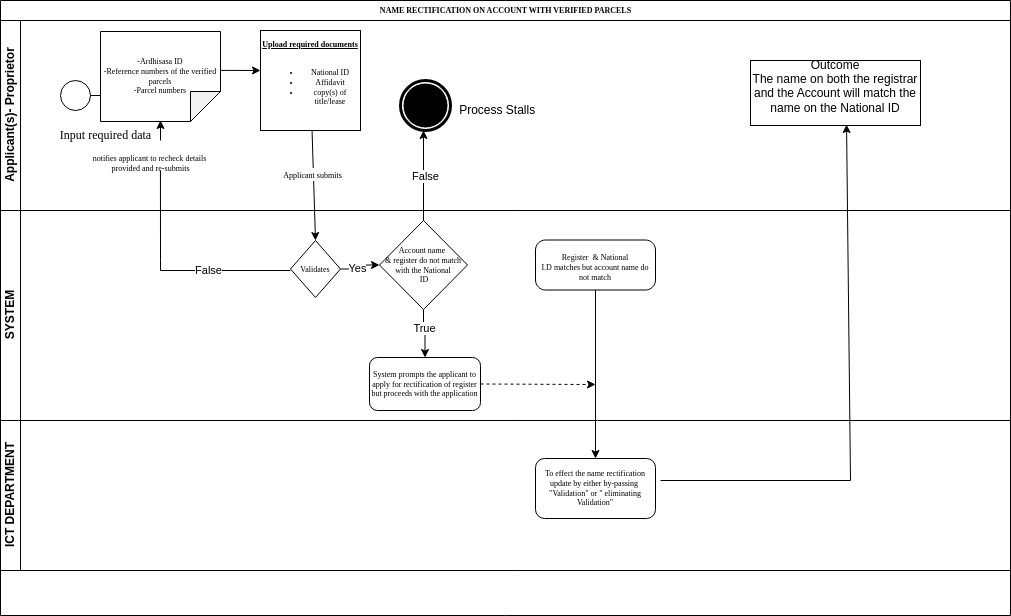

The diagram above was exported from draw.io. Its source (the exported page's mxGraphModel, read from the mxfile embedded in the PNG):
<mxGraphModel dx="1362" dy="759" grid="1" gridSize="10" guides="1" tooltips="1" connect="1" arrows="1" fold="1" page="1" pageScale="1" pageWidth="1100" pageHeight="850" background="none" math="0" shadow="0">
  <root>
    <mxCell id="0" />
    <mxCell id="1" parent="0" />
    <mxCell id="2b4e8129b02d487f-1" value="NAME RECTIFICATION ON ACCOUNT WITH VERIFIED PARCELS" style="swimlane;html=1;childLayout=stackLayout;horizontal=1;startSize=20;horizontalStack=0;rounded=0;shadow=0;labelBackgroundColor=none;strokeWidth=1;fontFamily=Verdana;fontSize=8;align=center;" parent="1" vertex="1">
      <mxGeometry x="70" y="80" width="1010" height="615" as="geometry" />
    </mxCell>
    <mxCell id="2b4e8129b02d487f-2" value="Applicant(s)- Proprietor" style="swimlane;html=1;startSize=20;horizontal=0;" parent="2b4e8129b02d487f-1" vertex="1">
      <mxGeometry y="20" width="1010" height="190" as="geometry" />
    </mxCell>
    <mxCell id="2b4e8129b02d487f-18" style="edgeStyle=orthogonalEdgeStyle;rounded=0;html=1;labelBackgroundColor=none;startArrow=none;startFill=0;startSize=5;endArrow=classicThin;endFill=1;endSize=5;jettySize=auto;orthogonalLoop=1;strokeWidth=1;fontFamily=Verdana;fontSize=8" parent="2b4e8129b02d487f-2" source="2b4e8129b02d487f-5" edge="1">
      <mxGeometry relative="1" as="geometry">
        <mxPoint x="120" y="75" as="targetPoint" />
      </mxGeometry>
    </mxCell>
    <mxCell id="2b4e8129b02d487f-5" value="" style="ellipse;whiteSpace=wrap;html=1;rounded=0;shadow=0;labelBackgroundColor=none;strokeWidth=1;fontFamily=Verdana;fontSize=8;align=center;" parent="2b4e8129b02d487f-2" vertex="1">
      <mxGeometry x="60" y="60" width="30" height="30" as="geometry" />
    </mxCell>
    <mxCell id="X0vCvpcDByL62yAAZkJj-3" value="&lt;h6&gt;&lt;span style=&quot;font-weight: normal;&quot;&gt;&lt;font face=&quot;Times New Roman&quot;&gt;-Ardhisasa ID&lt;br&gt;&lt;/font&gt;&lt;font face=&quot;vrdMzk03zgyeCwnh8cxA&quot;&gt;-Reference numbers of the verified parcels&lt;br&gt;&lt;/font&gt;&lt;font face=&quot;vrdMzk03zgyeCwnh8cxA&quot;&gt;-Parcel numbers&lt;/font&gt;&lt;/span&gt;&lt;/h6&gt;" style="shape=note;whiteSpace=wrap;html=1;backgroundOutline=1;darkOpacity=0.05;direction=south;" vertex="1" parent="2b4e8129b02d487f-2">
      <mxGeometry x="100" y="11" width="120" height="90" as="geometry" />
    </mxCell>
    <mxCell id="X0vCvpcDByL62yAAZkJj-12" value="&lt;h6&gt;&lt;font face=&quot;Times New Roman&quot;&gt;&lt;u&gt;Upload required documents&lt;/u&gt;&lt;/font&gt;&lt;/h6&gt;&lt;h6&gt;&lt;ul&gt;&lt;li&gt;&lt;font face=&quot;Times New Roman&quot;&gt;&lt;span style=&quot;font-weight: normal;&quot;&gt;National ID&lt;/span&gt;&lt;/font&gt;&lt;/li&gt;&lt;li&gt;&lt;font face=&quot;Times New Roman&quot;&gt;&lt;span style=&quot;font-weight: normal;&quot;&gt;Affidavit&lt;/span&gt;&lt;/font&gt;&lt;/li&gt;&lt;li&gt;&lt;font face=&quot;Times New Roman&quot;&gt;&lt;span style=&quot;font-weight: normal;&quot;&gt;copy(s) of title/lease&lt;/span&gt;&lt;/font&gt;&lt;/li&gt;&lt;/ul&gt;&lt;/h6&gt;&lt;div&gt;&lt;br&gt;&lt;/div&gt;" style="whiteSpace=wrap;html=1;aspect=fixed;" vertex="1" parent="2b4e8129b02d487f-2">
      <mxGeometry x="260" y="10" width="100" height="100" as="geometry" />
    </mxCell>
    <mxCell id="X0vCvpcDByL62yAAZkJj-13" value="" style="edgeStyle=none;orthogonalLoop=1;jettySize=auto;html=1;rounded=0;exitX=0.432;exitY=0.005;exitDx=0;exitDy=0;exitPerimeter=0;" edge="1" parent="2b4e8129b02d487f-2" source="X0vCvpcDByL62yAAZkJj-3">
      <mxGeometry width="100" relative="1" as="geometry">
        <mxPoint x="230" y="50" as="sourcePoint" />
        <mxPoint x="260" y="50" as="targetPoint" />
        <Array as="points" />
      </mxGeometry>
    </mxCell>
    <mxCell id="X0vCvpcDByL62yAAZkJj-16" value="&lt;font face=&quot;Times New Roman&quot;&gt;Input required data&lt;/font&gt;" style="text;html=1;align=center;verticalAlign=middle;resizable=0;points=[];autosize=1;strokeColor=none;fillColor=none;" vertex="1" parent="2b4e8129b02d487f-2">
      <mxGeometry x="50" y="100" width="110" height="30" as="geometry" />
    </mxCell>
    <mxCell id="X0vCvpcDByL62yAAZkJj-18" value="" style="edgeStyle=none;orthogonalLoop=1;jettySize=auto;html=1;rounded=0;entryX=0.881;entryY=-0.048;entryDx=0;entryDy=0;entryPerimeter=0;" edge="1" parent="2b4e8129b02d487f-2">
      <mxGeometry width="100" relative="1" as="geometry">
        <mxPoint x="160" y="120" as="sourcePoint" />
        <mxPoint x="159.99999999999997" y="100.00000000000006" as="targetPoint" />
        <Array as="points" />
      </mxGeometry>
    </mxCell>
    <mxCell id="X0vCvpcDByL62yAAZkJj-32" value="&lt;h6&gt;&lt;br&gt;&lt;/h6&gt;" style="text;html=1;align=center;verticalAlign=middle;resizable=0;points=[];autosize=1;strokeColor=none;fillColor=none;" vertex="1" parent="2b4e8129b02d487f-2">
      <mxGeometry x="330" y="130" width="20" height="60" as="geometry" />
    </mxCell>
    <mxCell id="X0vCvpcDByL62yAAZkJj-69" value="Outcome&lt;div&gt;The name on both the registrar and the Account will match the name on the National ID&lt;br&gt;&lt;div&gt;&lt;u&gt;&lt;br&gt;&lt;/u&gt;&lt;/div&gt;&lt;/div&gt;" style="rounded=0;whiteSpace=wrap;html=1;" vertex="1" parent="2b4e8129b02d487f-2">
      <mxGeometry x="750" y="40" width="170" height="65" as="geometry" />
    </mxCell>
    <mxCell id="X0vCvpcDByL62yAAZkJj-74" value="" style="points=[[0.145,0.145,0],[0.5,0,0],[0.855,0.145,0],[1,0.5,0],[0.855,0.855,0],[0.5,1,0],[0.145,0.855,0],[0,0.5,0]];shape=mxgraph.bpmn.event;html=1;verticalLabelPosition=bottom;labelBackgroundColor=#ffffff;verticalAlign=top;align=center;perimeter=ellipsePerimeter;outlineConnect=0;aspect=fixed;outline=end;symbol=terminate;" vertex="1" parent="2b4e8129b02d487f-2">
      <mxGeometry x="400" y="60" width="50" height="50" as="geometry" />
    </mxCell>
    <mxCell id="X0vCvpcDByL62yAAZkJj-79" value="&amp;nbsp;Process Stalls" style="text;html=1;align=center;verticalAlign=middle;resizable=0;points=[];autosize=1;strokeColor=none;fillColor=none;" vertex="1" parent="2b4e8129b02d487f-2">
      <mxGeometry x="445" y="75" width="100" height="30" as="geometry" />
    </mxCell>
    <mxCell id="2b4e8129b02d487f-3" value="SYSTEM" style="swimlane;html=1;startSize=20;horizontal=0;" parent="2b4e8129b02d487f-1" vertex="1">
      <mxGeometry y="210" width="1010" height="210" as="geometry" />
    </mxCell>
    <mxCell id="X0vCvpcDByL62yAAZkJj-49" value="" style="edgeStyle=orthogonalEdgeStyle;rounded=0;orthogonalLoop=1;jettySize=auto;html=1;" edge="1" parent="2b4e8129b02d487f-3" source="2b4e8129b02d487f-13" target="X0vCvpcDByL62yAAZkJj-46">
      <mxGeometry relative="1" as="geometry" />
    </mxCell>
    <mxCell id="X0vCvpcDByL62yAAZkJj-50" value="Yes" style="edgeLabel;html=1;align=center;verticalAlign=middle;resizable=0;points=[];" vertex="1" connectable="0" parent="X0vCvpcDByL62yAAZkJj-49">
      <mxGeometry x="-0.2429" y="1" relative="1" as="geometry">
        <mxPoint as="offset" />
      </mxGeometry>
    </mxCell>
    <mxCell id="2b4e8129b02d487f-13" value="Validates" style="strokeWidth=1;html=1;shape=mxgraph.flowchart.decision;whiteSpace=wrap;rounded=1;shadow=0;labelBackgroundColor=none;fontFamily=Verdana;fontSize=8;align=center;" parent="2b4e8129b02d487f-3" vertex="1">
      <mxGeometry x="290" y="30" width="50" height="57" as="geometry" />
    </mxCell>
    <mxCell id="X0vCvpcDByL62yAAZkJj-55" value="" style="edgeStyle=orthogonalEdgeStyle;rounded=0;orthogonalLoop=1;jettySize=auto;html=1;" edge="1" parent="2b4e8129b02d487f-3" source="X0vCvpcDByL62yAAZkJj-46" target="X0vCvpcDByL62yAAZkJj-54">
      <mxGeometry relative="1" as="geometry" />
    </mxCell>
    <mxCell id="X0vCvpcDByL62yAAZkJj-57" value="True" style="edgeLabel;html=1;align=center;verticalAlign=middle;resizable=0;points=[];" vertex="1" connectable="0" parent="X0vCvpcDByL62yAAZkJj-55">
      <mxGeometry x="-0.2679" relative="1" as="geometry">
        <mxPoint as="offset" />
      </mxGeometry>
    </mxCell>
    <mxCell id="X0vCvpcDByL62yAAZkJj-46" value="Account name&amp;nbsp;&lt;div&gt;&amp;amp; register do not match&lt;div&gt;with the National&lt;div&gt;&amp;nbsp;ID&lt;br&gt;&lt;/div&gt;&lt;/div&gt;&lt;/div&gt;" style="strokeWidth=1;html=1;shape=mxgraph.flowchart.decision;whiteSpace=wrap;rounded=1;shadow=0;labelBackgroundColor=none;fontFamily=Verdana;fontSize=8;align=center;" vertex="1" parent="2b4e8129b02d487f-3">
      <mxGeometry x="379" y="10" width="88" height="89" as="geometry" />
    </mxCell>
    <mxCell id="X0vCvpcDByL62yAAZkJj-54" value="System prompts the applicant to apply for rectification of register but proceeds with the application" style="whiteSpace=wrap;html=1;fontSize=8;fontFamily=Verdana;strokeWidth=1;rounded=1;shadow=0;labelBackgroundColor=none;" vertex="1" parent="2b4e8129b02d487f-3">
      <mxGeometry x="369" y="147" width="111" height="53" as="geometry" />
    </mxCell>
    <mxCell id="X0vCvpcDByL62yAAZkJj-58" value="To effect the name rectification update by either by-passing&amp;nbsp; &quot;Validation&quot; or &quot; eliminating Validation&quot;" style="whiteSpace=wrap;html=1;fontSize=8;fontFamily=Verdana;strokeWidth=1;rounded=1;shadow=0;labelBackgroundColor=none;" vertex="1" parent="2b4e8129b02d487f-3">
      <mxGeometry x="535" y="248" width="120" height="60" as="geometry" />
    </mxCell>
    <mxCell id="X0vCvpcDByL62yAAZkJj-42" value="&lt;span style=&quot;font-family: Verdana; font-size: 8px;&quot;&gt;Register&amp;nbsp; &amp;amp; National&lt;/span&gt;&lt;div style=&quot;font-family: Verdana; font-size: 8px;&quot;&gt;I.D matches but account name do not match&lt;/div&gt;" style="points=[[0.25,0,0],[0.5,0,0],[0.75,0,0],[1,0.25,0],[1,0.5,0],[1,0.75,0],[0.75,1,0],[0.5,1,0],[0.25,1,0],[0,0.75,0],[0,0.5,0],[0,0.25,0]];shape=mxgraph.bpmn.task;whiteSpace=wrap;rectStyle=rounded;size=10;html=1;container=1;expand=0;collapsible=0;taskMarker=abstract;" vertex="1" parent="2b4e8129b02d487f-3">
      <mxGeometry x="535" y="29.5" width="120" height="50" as="geometry" />
    </mxCell>
    <mxCell id="X0vCvpcDByL62yAAZkJj-59" value="" style="edgeStyle=orthogonalEdgeStyle;rounded=0;orthogonalLoop=1;jettySize=auto;html=1;exitX=0.5;exitY=1;exitDx=0;exitDy=0;exitPerimeter=0;" edge="1" parent="2b4e8129b02d487f-3" source="X0vCvpcDByL62yAAZkJj-42" target="X0vCvpcDByL62yAAZkJj-58">
      <mxGeometry relative="1" as="geometry">
        <mxPoint x="575" y="100" as="sourcePoint" />
      </mxGeometry>
    </mxCell>
    <mxCell id="2b4e8129b02d487f-4" value="ICT DEPARTMENT" style="swimlane;html=1;startSize=20;horizontal=0;" parent="2b4e8129b02d487f-1" vertex="1">
      <mxGeometry y="420" width="1010" height="150" as="geometry" />
    </mxCell>
    <mxCell id="X0vCvpcDByL62yAAZkJj-31" value="" style="endArrow=classic;html=1;rounded=0;entryX=0.5;entryY=0;entryDx=0;entryDy=0;entryPerimeter=0;" edge="1" parent="2b4e8129b02d487f-1" source="X0vCvpcDByL62yAAZkJj-12" target="2b4e8129b02d487f-13">
      <mxGeometry width="50" height="50" relative="1" as="geometry">
        <mxPoint x="280" y="290" as="sourcePoint" />
        <mxPoint x="330" y="240" as="targetPoint" />
      </mxGeometry>
    </mxCell>
    <mxCell id="X0vCvpcDByL62yAAZkJj-43" value="&lt;span style=&quot;font-family: &amp;quot;Times New Roman&amp;quot;; font-size: 8.04px; background-color: rgb(251, 251, 251);&quot;&gt;Applicant submits&lt;/span&gt;" style="edgeLabel;html=1;align=center;verticalAlign=middle;resizable=0;points=[];" vertex="1" connectable="0" parent="X0vCvpcDByL62yAAZkJj-31">
      <mxGeometry x="-0.2216" y="-1" relative="1" as="geometry">
        <mxPoint as="offset" />
      </mxGeometry>
    </mxCell>
    <mxCell id="X0vCvpcDByL62yAAZkJj-20" value="&lt;h6&gt;&lt;span style=&quot;font-weight: normal;&quot;&gt;&lt;font face=&quot;Times New Roman&quot;&gt;notifies applicant to recheck details&amp;nbsp;&lt;br&gt;provided and re-submits&lt;/font&gt;&lt;/span&gt;&lt;/h6&gt;" style="text;html=1;align=center;verticalAlign=middle;resizable=0;points=[];autosize=1;strokeColor=none;fillColor=none;" vertex="1" parent="1">
      <mxGeometry x="150" y="208" width="140" height="70" as="geometry" />
    </mxCell>
    <mxCell id="X0vCvpcDByL62yAAZkJj-26" value="" style="endArrow=none;html=1;rounded=0;entryX=0.571;entryY=0.6;entryDx=0;entryDy=0;entryPerimeter=0;" edge="1" parent="1" target="X0vCvpcDByL62yAAZkJj-20">
      <mxGeometry width="50" height="50" relative="1" as="geometry">
        <mxPoint x="230" y="350" as="sourcePoint" />
        <mxPoint x="230" y="320" as="targetPoint" />
        <Array as="points">
          <mxPoint x="230" y="340" />
        </Array>
      </mxGeometry>
    </mxCell>
    <mxCell id="X0vCvpcDByL62yAAZkJj-29" value="" style="endArrow=none;html=1;rounded=0;" edge="1" parent="1">
      <mxGeometry width="50" height="50" relative="1" as="geometry">
        <mxPoint x="230" y="350" as="sourcePoint" />
        <mxPoint x="360" y="350" as="targetPoint" />
      </mxGeometry>
    </mxCell>
    <mxCell id="X0vCvpcDByL62yAAZkJj-45" value="False" style="edgeLabel;html=1;align=center;verticalAlign=middle;resizable=0;points=[];" vertex="1" connectable="0" parent="X0vCvpcDByL62yAAZkJj-29">
      <mxGeometry x="-0.2703" y="-1" relative="1" as="geometry">
        <mxPoint y="-2" as="offset" />
      </mxGeometry>
    </mxCell>
    <mxCell id="X0vCvpcDByL62yAAZkJj-60" value="" style="endArrow=none;dashed=1;html=1;rounded=0;exitX=1;exitY=0.5;exitDx=0;exitDy=0;" edge="1" parent="1" source="X0vCvpcDByL62yAAZkJj-54">
      <mxGeometry width="50" height="50" relative="1" as="geometry">
        <mxPoint x="571" y="480" as="sourcePoint" />
        <mxPoint x="660" y="464" as="targetPoint" />
      </mxGeometry>
    </mxCell>
    <mxCell id="X0vCvpcDByL62yAAZkJj-61" value="" style="endArrow=classic;html=1;rounded=0;" edge="1" parent="1">
      <mxGeometry width="50" height="50" relative="1" as="geometry">
        <mxPoint x="660" y="464" as="sourcePoint" />
        <mxPoint x="665" y="464" as="targetPoint" />
      </mxGeometry>
    </mxCell>
    <mxCell id="X0vCvpcDByL62yAAZkJj-62" value="" style="endArrow=none;html=1;rounded=0;" edge="1" parent="1">
      <mxGeometry width="50" height="50" relative="1" as="geometry">
        <mxPoint x="730" y="560" as="sourcePoint" />
        <mxPoint x="920" y="560" as="targetPoint" />
      </mxGeometry>
    </mxCell>
    <mxCell id="X0vCvpcDByL62yAAZkJj-65" value="" style="endArrow=classic;html=1;rounded=0;" edge="1" parent="1">
      <mxGeometry width="50" height="50" relative="1" as="geometry">
        <mxPoint x="460" y="310" as="sourcePoint" />
        <mxPoint x="460" y="310" as="targetPoint" />
      </mxGeometry>
    </mxCell>
    <mxCell id="X0vCvpcDByL62yAAZkJj-66" value="" style="endArrow=classic;html=1;rounded=0;entryX=0.565;entryY=0.985;entryDx=0;entryDy=0;entryPerimeter=0;" edge="1" parent="1" target="X0vCvpcDByL62yAAZkJj-69">
      <mxGeometry width="50" height="50" relative="1" as="geometry">
        <mxPoint x="920" y="560" as="sourcePoint" />
        <mxPoint x="870" y="210" as="targetPoint" />
      </mxGeometry>
    </mxCell>
    <mxCell id="X0vCvpcDByL62yAAZkJj-71" value="" style="endArrow=classic;html=1;rounded=0;exitX=0.5;exitY=0;exitDx=0;exitDy=0;exitPerimeter=0;" edge="1" parent="1" source="X0vCvpcDByL62yAAZkJj-46">
      <mxGeometry width="50" height="50" relative="1" as="geometry">
        <mxPoint x="440" y="360" as="sourcePoint" />
        <mxPoint x="493" y="210" as="targetPoint" />
      </mxGeometry>
    </mxCell>
    <mxCell id="X0vCvpcDByL62yAAZkJj-72" value="False" style="edgeLabel;html=1;align=center;verticalAlign=middle;resizable=0;points=[];" vertex="1" connectable="0" parent="X0vCvpcDByL62yAAZkJj-71">
      <mxGeometry y="-1" relative="1" as="geometry">
        <mxPoint as="offset" />
      </mxGeometry>
    </mxCell>
  </root>
</mxGraphModel>